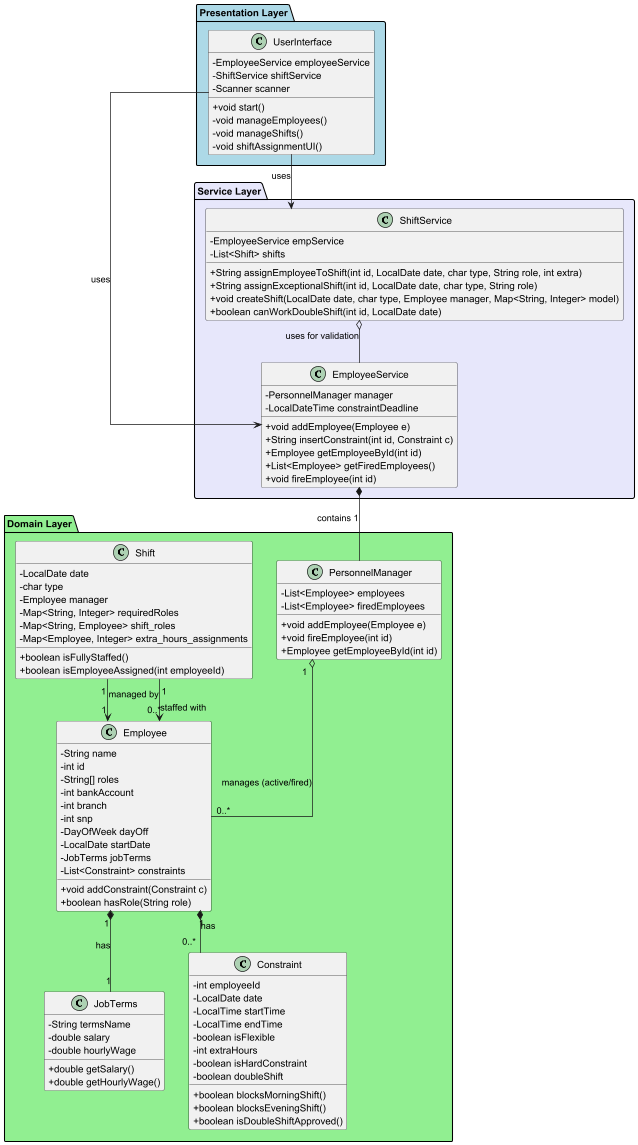

The diagram above was rendered by PlantUML. Its source (embedded in the PNG):
@startuml
skinparam classAttributeIconSize 0
skinparam linetype ortho

package "Presentation Layer" #LightBlue {
    class UserInterface {
        - EmployeeService employeeService
        - ShiftService shiftService
        - Scanner scanner
        + void start()
        - void manageEmployees()
        - void manageShifts()
        - void shiftAssignmentUI()
    }
}

package "Service Layer" #Lavender {
    class EmployeeService {
        - PersonnelManager manager
        - LocalDateTime constraintDeadline
        + void addEmployee(Employee e)
        + String insertConstraint(int id, Constraint c)
        + Employee getEmployeeById(int id)
        + List<Employee> getFiredEmployees()
        + void fireEmployee(int id)
    }

    class ShiftService {
        - EmployeeService empService
        - List<Shift> shifts
        + String assignEmployeeToShift(int id, LocalDate date, char type, String role, int extra)
        + String assignExceptionalShift(int id, LocalDate date, char type, String role)
        + void createShift(LocalDate date, char type, Employee manager, Map<String, Integer> model)
        + boolean canWorkDoubleShift(int id, LocalDate date)
    }
}

package "Domain Layer" #LightGreen {
    class PersonnelManager {
        - List<Employee> employees
        - List<Employee> firedEmployees
        + void addEmployee(Employee e)
        + void fireEmployee(int id)
        + Employee getEmployeeById(int id)
    }

    class Employee {
        - String name
        - int id
        - String[] roles
        - int bankAccount
        - int branch
        - int snp
        - DayOfWeek dayOff
        - LocalDate startDate
        - JobTerms jobTerms
        - List<Constraint> constraints
        + void addConstraint(Constraint c)
        + boolean hasRole(String role)
    }

    class JobTerms {
        - String termsName
        - double salary
        - double hourlyWage
        + double getSalary()
        + double getHourlyWage()
    }

    class Shift {
        - LocalDate date
        - char type
        - Employee manager
        - Map<String, Integer> requiredRoles
        - Map<String, Employee> shift_roles
        - Map<Employee, Integer> extra_hours_assignments
        + boolean isFullyStaffed()
        + boolean isEmployeeAssigned(int employeeId)
    }

    class Constraint {
        - int employeeId
        - LocalDate date
        - LocalTime startTime
        - LocalTime endTime
        - boolean isFlexible
        - int extraHours
        - boolean isHardConstraint
        - boolean doubleShift
        + boolean blocksMorningShift()
        + boolean blocksEveningShift()
        + boolean isDoubleShiftApproved()
    }
}

' Relations (Keeping your structure exactly as it was)
UserInterface --> EmployeeService : uses
UserInterface --> ShiftService : uses

EmployeeService *-- PersonnelManager : "contains 1"
ShiftService o-- EmployeeService : "uses for validation"

PersonnelManager "1" o-- "0..*" Employee : "manages (active/fired)"
Employee "1" *-- "1" JobTerms : "has"
Employee "1" *-- "0..*" Constraint : "has"

Shift "1" --> "1" Employee : "managed by"
Shift "1" --> "0..*" Employee : "staffed with"

@enduml